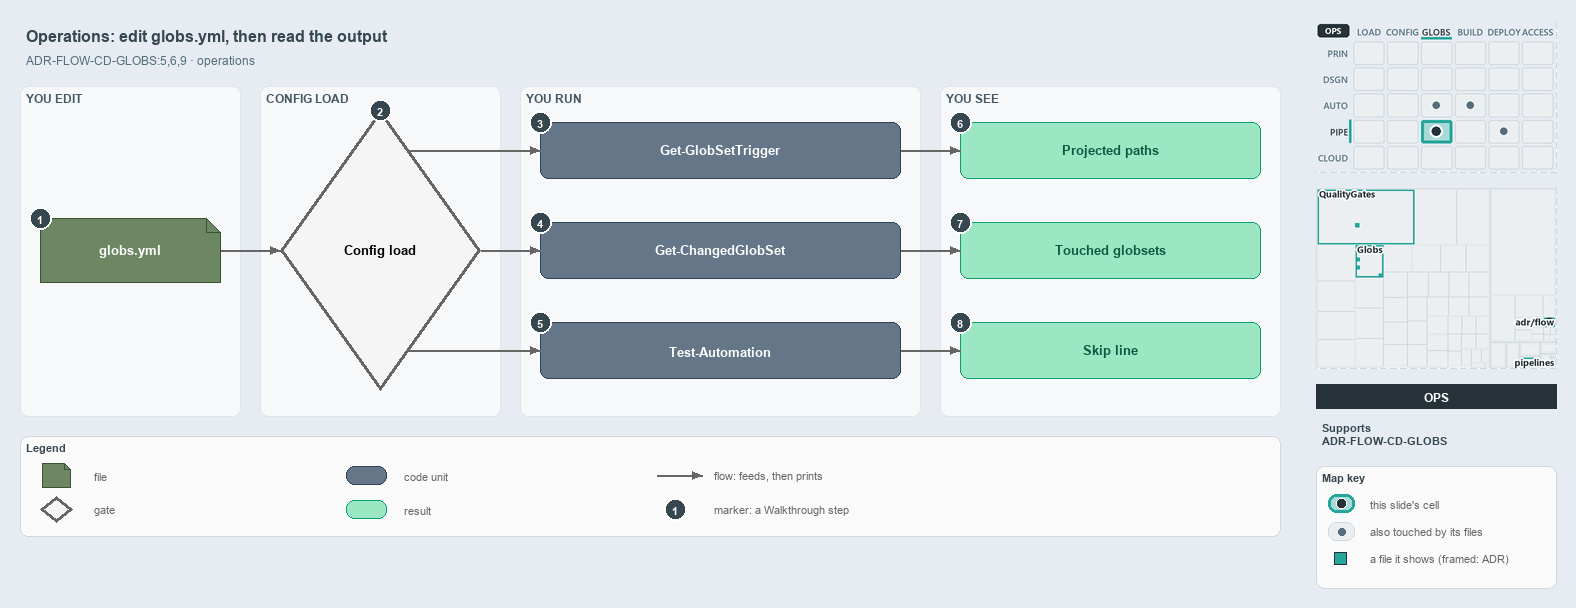

The diagram above was exported from draw.io. Its source (the exported page's mxGraphModel, read from the mxfile embedded in the PNG):
<mxGraphModel dx="1024" dy="768" grid="0" gridSize="10" guides="1" tooltips="1" connect="1" arrows="1" fold="1" page="1" pageScale="1" pageWidth="1572" pageHeight="560" background="#E6ECF2" math="0" shadow="0">
  <root>
    <mxCell id="0" />
    <mxCell id="1" parent="0" />
    <mxCell id="title" value="Operations: edit globs.yml, then read the output" style="text;html=1;align=left;verticalAlign=middle;fontSize=16;fontStyle=1;fontColor=#37474F;" vertex="1" parent="1">
      <mxGeometry x="20" y="14" width="1260" height="30" as="geometry" />
    </mxCell>
    <mxCell id="subtitle" value="ADR-FLOW-CD-GLOBS:5,6,9 · operations" style="text;html=1;align=left;verticalAlign=middle;fontSize=12;fontColor=#546E7A;" vertex="1" parent="1">
      <mxGeometry x="20" y="44" width="1240" height="20" as="geometry" />
    </mxCell>
    <mxCell id="band-edit" value="YOU EDIT" style="rounded=1;html=1;arcSize=3;fillColor=#F6F8FA;strokeColor=#E1E4E8;verticalAlign=top;align=left;spacingLeft=8;fontStyle=1;fontSize=12;fontColor=#455A64;" vertex="1" parent="1">
      <mxGeometry x="20" y="80" width="220" height="330" as="geometry" />
    </mxCell>
    <mxCell id="band-load" value="CONFIG LOAD" style="rounded=1;html=1;arcSize=3;fillColor=#F6F8FA;strokeColor=#E1E4E8;verticalAlign=top;align=left;spacingLeft=8;fontStyle=1;fontSize=12;fontColor=#455A64;" vertex="1" parent="1">
      <mxGeometry x="260" y="80" width="240" height="330" as="geometry" />
    </mxCell>
    <mxCell id="band-run" value="YOU RUN" style="rounded=1;html=1;arcSize=3;fillColor=#F6F8FA;strokeColor=#E1E4E8;verticalAlign=top;align=left;spacingLeft=8;fontStyle=1;fontSize=12;fontColor=#455A64;" vertex="1" parent="1">
      <mxGeometry x="520" y="80" width="400" height="330" as="geometry" />
    </mxCell>
    <mxCell id="band-see" value="YOU SEE" style="rounded=1;html=1;arcSize=3;fillColor=#F6F8FA;strokeColor=#E1E4E8;verticalAlign=top;align=left;spacingLeft=8;fontStyle=1;fontSize=12;fontColor=#455A64;" vertex="1" parent="1">
      <mxGeometry x="940" y="80" width="340" height="330" as="geometry" />
    </mxCell>
    <mxCell id="f-globs" value="&lt;b&gt;globs.yml&lt;/b&gt;" style="shape=note;size=14;whiteSpace=wrap;html=1;fontColor=#FFFFFF;fillColor=#6d8764;strokeColor=#3a5431;fontSize=13;" vertex="1" parent="1">
      <mxGeometry x="40" y="212" width="180" height="64" as="geometry" />
    </mxCell>
    <mxCell id="g-load" value="&lt;b&gt;Config load&lt;/b&gt;" style="rhombus;whiteSpace=wrap;html=1;fillColor=#f5f5f5;strokeColor=#666666;strokeWidth=3;fontSize=13;" vertex="1" parent="1">
      <mxGeometry x="280" y="104" width="200" height="280" as="geometry" />
    </mxCell>
    <mxCell id="p-edge-globs-load-a" value="" style="text;html=1;strokeColor=none;fillColor=none;" vertex="1" parent="1">
      <mxGeometry x="220" y="244" width="1" height="1" as="geometry" />
    </mxCell>
    <mxCell id="p-edge-globs-load-b" value="" style="text;html=1;strokeColor=none;fillColor=none;" vertex="1" parent="1">
      <mxGeometry x="280" y="244" width="1" height="1" as="geometry" />
    </mxCell>
    <mxCell id="edge-globs-load" value="" style="edgeStyle=orthogonalEdgeStyle;rounded=1;html=1;fontSize=11;endArrow=block;strokeColor=#666666;" edge="1" parent="1" source="p-edge-globs-load-a" target="p-edge-globs-load-b">
      <mxGeometry relative="1" as="geometry" />
    </mxCell>
    <mxCell id="c-cmd-1" value="&lt;b&gt;Get-GlobSetTrigger&lt;/b&gt;" style="rounded=1;whiteSpace=wrap;html=1;fontColor=#FFFFFF;arcSize=20;fillColor=#647687;strokeColor=#314354;fontSize=13;" vertex="1" parent="1">
      <mxGeometry x="540" y="116" width="360" height="56" as="geometry" />
    </mxCell>
    <mxCell id="p-edge-load-cmd-1-a" value="" style="text;html=1;strokeColor=none;fillColor=none;" vertex="1" parent="1">
      <mxGeometry x="408.6" y="144" width="1" height="1" as="geometry" />
    </mxCell>
    <mxCell id="p-edge-load-cmd-1-b" value="" style="text;html=1;strokeColor=none;fillColor=none;" vertex="1" parent="1">
      <mxGeometry x="540" y="144" width="1" height="1" as="geometry" />
    </mxCell>
    <mxCell id="edge-load-cmd-1" value="" style="edgeStyle=orthogonalEdgeStyle;rounded=1;html=1;fontSize=11;endArrow=block;strokeColor=#666666;" edge="1" parent="1" source="p-edge-load-cmd-1-a" target="p-edge-load-cmd-1-b">
      <mxGeometry relative="1" as="geometry" />
    </mxCell>
    <mxCell id="c-cmd-2" value="&lt;b&gt;Get-ChangedGlobSet&lt;/b&gt;" style="rounded=1;whiteSpace=wrap;html=1;fontColor=#FFFFFF;arcSize=20;fillColor=#647687;strokeColor=#314354;fontSize=13;" vertex="1" parent="1">
      <mxGeometry x="540" y="216" width="360" height="56" as="geometry" />
    </mxCell>
    <mxCell id="p-edge-load-cmd-2-a" value="" style="text;html=1;strokeColor=none;fillColor=none;" vertex="1" parent="1">
      <mxGeometry x="480.0" y="244" width="1" height="1" as="geometry" />
    </mxCell>
    <mxCell id="p-edge-load-cmd-2-b" value="" style="text;html=1;strokeColor=none;fillColor=none;" vertex="1" parent="1">
      <mxGeometry x="540" y="244" width="1" height="1" as="geometry" />
    </mxCell>
    <mxCell id="edge-load-cmd-2" value="" style="edgeStyle=orthogonalEdgeStyle;rounded=1;html=1;fontSize=11;endArrow=block;strokeColor=#666666;" edge="1" parent="1" source="p-edge-load-cmd-2-a" target="p-edge-load-cmd-2-b">
      <mxGeometry relative="1" as="geometry" />
    </mxCell>
    <mxCell id="c-cmd-3" value="&lt;b&gt;Test-Automation&lt;/b&gt;" style="rounded=1;whiteSpace=wrap;html=1;fontColor=#FFFFFF;arcSize=20;fillColor=#647687;strokeColor=#314354;fontSize=13;" vertex="1" parent="1">
      <mxGeometry x="540" y="316" width="360" height="56" as="geometry" />
    </mxCell>
    <mxCell id="p-edge-load-cmd-3-a" value="" style="text;html=1;strokeColor=none;fillColor=none;" vertex="1" parent="1">
      <mxGeometry x="408.6" y="344" width="1" height="1" as="geometry" />
    </mxCell>
    <mxCell id="p-edge-load-cmd-3-b" value="" style="text;html=1;strokeColor=none;fillColor=none;" vertex="1" parent="1">
      <mxGeometry x="540" y="344" width="1" height="1" as="geometry" />
    </mxCell>
    <mxCell id="edge-load-cmd-3" value="" style="edgeStyle=orthogonalEdgeStyle;rounded=1;html=1;fontSize=11;endArrow=block;strokeColor=#666666;" edge="1" parent="1" source="p-edge-load-cmd-3-a" target="p-edge-load-cmd-3-b">
      <mxGeometry relative="1" as="geometry" />
    </mxCell>
    <mxCell id="r-out-1" value="&lt;b&gt;Projected paths&lt;/b&gt;" style="rounded=1;whiteSpace=wrap;html=1;arcSize=20;fillColor=#9BE7C4;strokeColor=#0E9F6E;fontColor=#0B5C43;fontSize=13;" vertex="1" parent="1">
      <mxGeometry x="960" y="116" width="300" height="56" as="geometry" />
    </mxCell>
    <mxCell id="p-edge-cmd-out-1-a" value="" style="text;html=1;strokeColor=none;fillColor=none;" vertex="1" parent="1">
      <mxGeometry x="900" y="144" width="1" height="1" as="geometry" />
    </mxCell>
    <mxCell id="p-edge-cmd-out-1-b" value="" style="text;html=1;strokeColor=none;fillColor=none;" vertex="1" parent="1">
      <mxGeometry x="960" y="144" width="1" height="1" as="geometry" />
    </mxCell>
    <mxCell id="edge-cmd-out-1" value="" style="edgeStyle=orthogonalEdgeStyle;rounded=1;html=1;fontSize=11;endArrow=block;strokeColor=#666666;" edge="1" parent="1" source="p-edge-cmd-out-1-a" target="p-edge-cmd-out-1-b">
      <mxGeometry relative="1" as="geometry" />
    </mxCell>
    <mxCell id="r-out-2" value="&lt;b&gt;Touched globsets&lt;/b&gt;" style="rounded=1;whiteSpace=wrap;html=1;arcSize=20;fillColor=#9BE7C4;strokeColor=#0E9F6E;fontColor=#0B5C43;fontSize=13;" vertex="1" parent="1">
      <mxGeometry x="960" y="216" width="300" height="56" as="geometry" />
    </mxCell>
    <mxCell id="p-edge-cmd-out-2-a" value="" style="text;html=1;strokeColor=none;fillColor=none;" vertex="1" parent="1">
      <mxGeometry x="900" y="244" width="1" height="1" as="geometry" />
    </mxCell>
    <mxCell id="p-edge-cmd-out-2-b" value="" style="text;html=1;strokeColor=none;fillColor=none;" vertex="1" parent="1">
      <mxGeometry x="960" y="244" width="1" height="1" as="geometry" />
    </mxCell>
    <mxCell id="edge-cmd-out-2" value="" style="edgeStyle=orthogonalEdgeStyle;rounded=1;html=1;fontSize=11;endArrow=block;strokeColor=#666666;" edge="1" parent="1" source="p-edge-cmd-out-2-a" target="p-edge-cmd-out-2-b">
      <mxGeometry relative="1" as="geometry" />
    </mxCell>
    <mxCell id="r-out-3" value="&lt;b&gt;Skip line&lt;/b&gt;" style="rounded=1;whiteSpace=wrap;html=1;arcSize=20;fillColor=#9BE7C4;strokeColor=#0E9F6E;fontColor=#0B5C43;fontSize=13;" vertex="1" parent="1">
      <mxGeometry x="960" y="316" width="300" height="56" as="geometry" />
    </mxCell>
    <mxCell id="p-edge-cmd-out-3-a" value="" style="text;html=1;strokeColor=none;fillColor=none;" vertex="1" parent="1">
      <mxGeometry x="900" y="344" width="1" height="1" as="geometry" />
    </mxCell>
    <mxCell id="p-edge-cmd-out-3-b" value="" style="text;html=1;strokeColor=none;fillColor=none;" vertex="1" parent="1">
      <mxGeometry x="960" y="344" width="1" height="1" as="geometry" />
    </mxCell>
    <mxCell id="edge-cmd-out-3" value="" style="edgeStyle=orthogonalEdgeStyle;rounded=1;html=1;fontSize=11;endArrow=block;strokeColor=#666666;" edge="1" parent="1" source="p-edge-cmd-out-3-a" target="p-edge-cmd-out-3-b">
      <mxGeometry relative="1" as="geometry" />
    </mxCell>
    <mxCell id="mark-1" value="1" style="ellipse;html=1;fillColor=#37474F;strokeColor=#FFFFFF;strokeWidth=2;fontColor=#FFFFFF;fontStyle=1;fontSize=11;" vertex="1" parent="1">
      <mxGeometry x="29" y="201" width="22" height="22" as="geometry" />
    </mxCell>
    <mxCell id="mark-2" value="2" style="ellipse;html=1;fillColor=#37474F;strokeColor=#FFFFFF;strokeWidth=2;fontColor=#FFFFFF;fontStyle=1;fontSize=11;" vertex="1" parent="1">
      <mxGeometry x="369" y="93" width="22" height="22" as="geometry" />
    </mxCell>
    <mxCell id="mark-3" value="3" style="ellipse;html=1;fillColor=#37474F;strokeColor=#FFFFFF;strokeWidth=2;fontColor=#FFFFFF;fontStyle=1;fontSize=11;" vertex="1" parent="1">
      <mxGeometry x="529" y="105" width="22" height="22" as="geometry" />
    </mxCell>
    <mxCell id="mark-4" value="4" style="ellipse;html=1;fillColor=#37474F;strokeColor=#FFFFFF;strokeWidth=2;fontColor=#FFFFFF;fontStyle=1;fontSize=11;" vertex="1" parent="1">
      <mxGeometry x="529" y="205" width="22" height="22" as="geometry" />
    </mxCell>
    <mxCell id="mark-5" value="5" style="ellipse;html=1;fillColor=#37474F;strokeColor=#FFFFFF;strokeWidth=2;fontColor=#FFFFFF;fontStyle=1;fontSize=11;" vertex="1" parent="1">
      <mxGeometry x="529" y="305" width="22" height="22" as="geometry" />
    </mxCell>
    <mxCell id="mark-6" value="6" style="ellipse;html=1;fillColor=#37474F;strokeColor=#FFFFFF;strokeWidth=2;fontColor=#FFFFFF;fontStyle=1;fontSize=11;" vertex="1" parent="1">
      <mxGeometry x="949" y="105" width="22" height="22" as="geometry" />
    </mxCell>
    <mxCell id="mark-7" value="7" style="ellipse;html=1;fillColor=#37474F;strokeColor=#FFFFFF;strokeWidth=2;fontColor=#FFFFFF;fontStyle=1;fontSize=11;" vertex="1" parent="1">
      <mxGeometry x="949" y="205" width="22" height="22" as="geometry" />
    </mxCell>
    <mxCell id="mark-8" value="8" style="ellipse;html=1;fillColor=#37474F;strokeColor=#FFFFFF;strokeWidth=2;fontColor=#FFFFFF;fontStyle=1;fontSize=11;" vertex="1" parent="1">
      <mxGeometry x="949" y="305" width="22" height="22" as="geometry" />
    </mxCell>
    <mxCell id="legend" value="&lt;b&gt;Legend&lt;/b&gt;" style="rounded=1;whiteSpace=wrap;html=1;arcSize=6;fillColor=#FAFAFA;strokeColor=#CFD8DC;align=left;verticalAlign=top;spacing=8;fontSize=11;fontColor=#37474F;" vertex="1" parent="1">
      <mxGeometry x="20" y="430" width="1260" height="100" as="geometry" />
    </mxCell>
    <mxCell id="legend-1" value="" style="shape=note;size=6;whiteSpace=wrap;html=1;fontColor=#FFFFFF;fillColor=#6d8764;strokeColor=#3a5431;" vertex="1" parent="1">
      <mxGeometry x="42" y="457" width="28" height="24" as="geometry" />
    </mxCell>
    <mxCell id="legend-1-text" value="file" style="text;html=1;align=left;verticalAlign=middle;fontSize=11;fontColor=#666666;" vertex="1" parent="1">
      <mxGeometry x="88" y="459" width="250" height="20" as="geometry" />
    </mxCell>
    <mxCell id="legend-2" value="" style="rhombus;whiteSpace=wrap;html=1;fillColor=#f5f5f5;strokeColor=#666666;strokeWidth=3;" vertex="1" parent="1">
      <mxGeometry x="40" y="490" width="32" height="26" as="geometry" />
    </mxCell>
    <mxCell id="legend-2-text" value="gate" style="text;html=1;align=left;verticalAlign=middle;fontSize=11;fontColor=#666666;" vertex="1" parent="1">
      <mxGeometry x="88" y="493" width="250" height="20" as="geometry" />
    </mxCell>
    <mxCell id="legend-3" value="" style="rounded=1;whiteSpace=wrap;html=1;fontColor=#FFFFFF;arcSize=20;fillColor=#647687;strokeColor=#314354;" vertex="1" parent="1">
      <mxGeometry x="346" y="460" width="40" height="18" as="geometry" />
    </mxCell>
    <mxCell id="legend-3-text" value="code unit" style="text;html=1;align=left;verticalAlign=middle;fontSize=11;fontColor=#666666;" vertex="1" parent="1">
      <mxGeometry x="398" y="459" width="250" height="20" as="geometry" />
    </mxCell>
    <mxCell id="legend-4" value="" style="rounded=1;whiteSpace=wrap;html=1;arcSize=20;fillColor=#9BE7C4;strokeColor=#0E9F6E;fontColor=#0B5C43;" vertex="1" parent="1">
      <mxGeometry x="346" y="494" width="40" height="18" as="geometry" />
    </mxCell>
    <mxCell id="legend-4-text" value="result" style="text;html=1;align=left;verticalAlign=middle;fontSize=11;fontColor=#666666;" vertex="1" parent="1">
      <mxGeometry x="398" y="493" width="250" height="20" as="geometry" />
    </mxCell>
    <mxCell id="p-legend-5-a" value="" style="text;html=1;strokeColor=none;fillColor=none;" vertex="1" parent="1">
      <mxGeometry x="656" y="469" width="1" height="1" as="geometry" />
    </mxCell>
    <mxCell id="p-legend-5-b" value="" style="text;html=1;strokeColor=none;fillColor=none;" vertex="1" parent="1">
      <mxGeometry x="702" y="469" width="1" height="1" as="geometry" />
    </mxCell>
    <mxCell id="legend-5" value="" style="edgeStyle=orthogonalEdgeStyle;rounded=1;html=1;fontSize=11;endArrow=block;strokeColor=#666666;" edge="1" parent="1" source="p-legend-5-a" target="p-legend-5-b">
      <mxGeometry relative="1" as="geometry" />
    </mxCell>
    <mxCell id="legend-5-text" value="flow: feeds, then prints" style="text;html=1;align=left;verticalAlign=middle;fontSize=11;fontColor=#666666;" vertex="1" parent="1">
      <mxGeometry x="708" y="459" width="250" height="20" as="geometry" />
    </mxCell>
    <mxCell id="legend-6" value="1" style="ellipse;html=1;fillColor=#37474F;strokeColor=#FFFFFF;strokeWidth=2;fontColor=#FFFFFF;fontStyle=1;fontSize=11;" vertex="1" parent="1">
      <mxGeometry x="664" y="492" width="22" height="22" as="geometry" />
    </mxCell>
    <mxCell id="legend-6-text" value="marker: a Walkthrough step" style="text;html=1;align=left;verticalAlign=middle;fontSize=11;fontColor=#666666;" vertex="1" parent="1">
      <mxGeometry x="708" y="493" width="250" height="20" as="geometry" />
    </mxCell>
    <mxCell id="minimap-stack" value="" style="shape=image;html=1;imageAspect=0;aspect=fixed;verticalLabelPosition=bottom;strokeColor=#CFD8DC;dashed=1;fillColor=#FAFAFA;image=data:image/png,(base64 omitted: 16448 chars);" vertex="1" parent="1">
      <mxGeometry x="1316" y="16" width="240" height="150" as="geometry" />
    </mxCell>
    <mxCell id="minimap-tree" value="" style="shape=image;html=1;imageAspect=0;aspect=fixed;verticalLabelPosition=bottom;strokeColor=#CFD8DC;dashed=1;fillColor=#FAFAFA;image=data:image/png,(base64 omitted: 14972 chars);" vertex="1" parent="1">
      <mxGeometry x="1316" y="182" width="240" height="180" as="geometry" />
    </mxCell>
    <mxCell id="lens-badge" value="OPS" style="rounded=0;whiteSpace=wrap;html=1;align=center;verticalAlign=middle;fontSize=12;fontStyle=1;fontColor=#FFFFFF;fillColor=#263238;strokeColor=none;" vertex="1" parent="1">
      <mxGeometry x="1316" y="378" width="240" height="24" as="geometry" />
    </mxCell>
    <mxCell id="supports" value="&lt;b&gt;Supports&lt;/b&gt;&lt;br&gt;ADR-FLOW-CD-GLOBS" style="text;html=1;whiteSpace=wrap;align=left;verticalAlign=top;fontSize=11;fontColor=#37474F;" vertex="1" parent="1">
      <mxGeometry x="1316" y="410" width="240" height="38" as="geometry" />
    </mxCell>
    <mxCell id="mapkey" value="&lt;b&gt;Map key&lt;/b&gt;" style="rounded=1;whiteSpace=wrap;html=1;arcSize=6;fillColor=#FAFAFA;strokeColor=#CFD8DC;align=left;verticalAlign=top;spacing=8;fontSize=11;fontColor=#37474F;" vertex="1" parent="1">
      <mxGeometry x="1316" y="460" width="240" height="122" as="geometry" />
    </mxCell>
    <mxCell id="mapkey-here" value="" style="rounded=1;arcSize=20;html=1;fillColor=#A8DBD7;strokeColor=#26A69A;strokeWidth=3;" vertex="1" parent="1">
      <mxGeometry x="1328" y="488" width="26" height="18" as="geometry" />
    </mxCell>
    <mxCell id="mapkey-here-dot" value="" style="ellipse;html=1;fillColor=#263238;strokeColor=#FFFFFF;strokeWidth=1.5;" vertex="1" parent="1">
      <mxGeometry x="1336" y="492" width="10" height="10" as="geometry" />
    </mxCell>
    <mxCell id="mapkey-here-text" value="this slide's cell" style="text;html=1;align=left;verticalAlign=middle;fontSize=11;fontColor=#666666;" vertex="1" parent="1">
      <mxGeometry x="1364" y="487" width="180" height="20" as="geometry" />
    </mxCell>
    <mxCell id="mapkey-touched" value="" style="rounded=1;arcSize=20;html=1;fillColor=#ECEFF1;strokeColor=#CFD8DC;" vertex="1" parent="1">
      <mxGeometry x="1328" y="516" width="26" height="18" as="geometry" />
    </mxCell>
    <mxCell id="mapkey-touched-dot" value="" style="ellipse;html=1;fillColor=#546E7A;strokeColor=none;" vertex="1" parent="1">
      <mxGeometry x="1338" y="522" width="7" height="7" as="geometry" />
    </mxCell>
    <mxCell id="mapkey-touched-text" value="also touched by its files" style="text;html=1;align=left;verticalAlign=middle;fontSize=11;fontColor=#666666;" vertex="1" parent="1">
      <mxGeometry x="1364" y="515" width="180" height="20" as="geometry" />
    </mxCell>
    <mxCell id="mapkey-file" value="" style="rounded=0;html=1;fillColor=#26A69A;strokeColor=#263238;strokeWidth=1.5;" vertex="1" parent="1">
      <mxGeometry x="1334" y="546" width="12" height="12" as="geometry" />
    </mxCell>
    <mxCell id="mapkey-file-text" value="a file it shows (framed: ADR)" style="text;html=1;align=left;verticalAlign=middle;fontSize=11;fontColor=#666666;" vertex="1" parent="1">
      <mxGeometry x="1364" y="542" width="180" height="20" as="geometry" />
    </mxCell>
  </root>
</mxGraphModel>